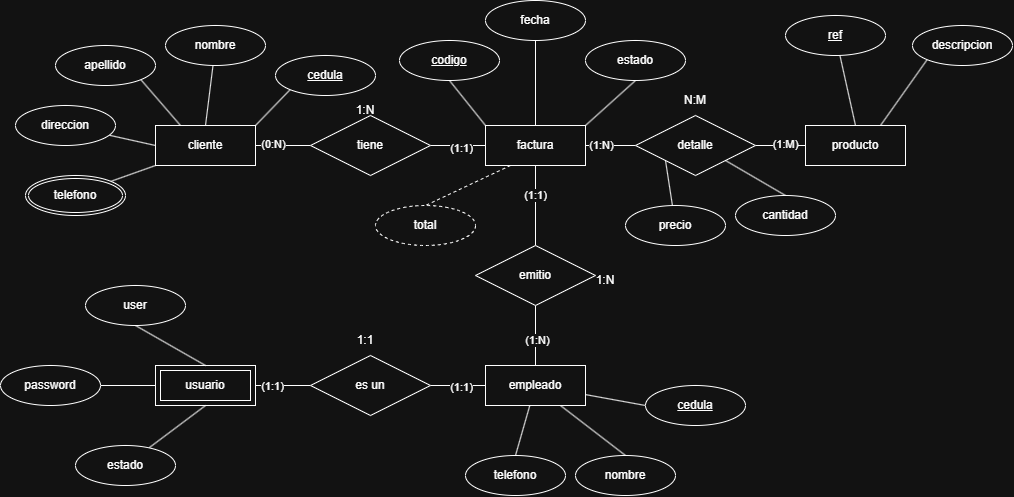

The diagram above was exported from draw.io. Its source (the exported page's mxGraphModel, read from the mxfile embedded in the PNG):
<mxGraphModel dx="1963" dy="675" grid="1" gridSize="10" guides="1" tooltips="1" connect="1" arrows="1" fold="1" page="1" pageScale="1" pageWidth="827" pageHeight="1169" math="0" shadow="0">
  <root>
    <mxCell id="0" />
    <mxCell id="1" parent="0" />
    <mxCell id="N886HGNKArx6_Owf_0zE-197" parent="1" style="whiteSpace=wrap;html=1;align=center;" value="producto" vertex="1">
      <mxGeometry height="40" width="100" x="720" y="200" as="geometry" />
    </mxCell>
    <mxCell id="N886HGNKArx6_Owf_0zE-245" edge="1" parent="1" source="N886HGNKArx6_Owf_0zE-198" style="rounded=0;orthogonalLoop=1;jettySize=auto;html=1;entryX=0.5;entryY=0;entryDx=0;entryDy=0;endArrow=none;endFill=0;" target="N886HGNKArx6_Owf_0zE-244">
      <mxGeometry relative="1" as="geometry" />
    </mxCell>
    <mxCell id="N886HGNKArx6_Owf_0zE-246" edge="1" parent="1" source="N886HGNKArx6_Owf_0zE-198" style="rounded=0;orthogonalLoop=1;jettySize=auto;html=1;exitX=0.75;exitY=1;exitDx=0;exitDy=0;entryX=0.5;entryY=0;entryDx=0;entryDy=0;endArrow=none;endFill=0;" target="N886HGNKArx6_Owf_0zE-242">
      <mxGeometry relative="1" x="0.0097" as="geometry" />
    </mxCell>
    <mxCell id="N886HGNKArx6_Owf_0zE-247" edge="1" parent="1" source="N886HGNKArx6_Owf_0zE-198" style="rounded=0;orthogonalLoop=1;jettySize=auto;html=1;entryX=0;entryY=0.5;entryDx=0;entryDy=0;endArrow=none;endFill=0;" target="N886HGNKArx6_Owf_0zE-243">
      <mxGeometry relative="1" as="geometry" />
    </mxCell>
    <mxCell id="N886HGNKArx6_Owf_0zE-198" parent="1" style="whiteSpace=wrap;html=1;align=center;" value="empleado" vertex="1">
      <mxGeometry height="40" width="100" x="400" y="440" as="geometry" />
    </mxCell>
    <mxCell id="N886HGNKArx6_Owf_0zE-222" edge="1" parent="1" source="N886HGNKArx6_Owf_0zE-200" style="rounded=0;orthogonalLoop=1;jettySize=auto;html=1;exitX=0.25;exitY=1;exitDx=0;exitDy=0;entryX=0.5;entryY=0;entryDx=0;entryDy=0;endArrow=none;endFill=0;dashed=1;" target="N886HGNKArx6_Owf_0zE-221">
      <mxGeometry relative="1" as="geometry" />
    </mxCell>
    <mxCell id="N886HGNKArx6_Owf_0zE-233" edge="1" parent="1" source="N886HGNKArx6_Owf_0zE-200" style="edgeStyle=orthogonalEdgeStyle;rounded=0;orthogonalLoop=1;jettySize=auto;html=1;endArrow=none;endFill=0;" target="N886HGNKArx6_Owf_0zE-232" value="">
      <mxGeometry relative="1" as="geometry" />
    </mxCell>
    <mxCell id="N886HGNKArx6_Owf_0zE-259" connectable="0" parent="N886HGNKArx6_Owf_0zE-233" style="edgeLabel;html=1;align=center;verticalAlign=middle;resizable=0;points=[];" value="(1:1)" vertex="1">
      <mxGeometry relative="1" x="-0.2857" y="-1" as="geometry">
        <mxPoint as="offset" />
      </mxGeometry>
    </mxCell>
    <mxCell id="N886HGNKArx6_Owf_0zE-237" edge="1" parent="1" source="N886HGNKArx6_Owf_0zE-200" style="edgeStyle=orthogonalEdgeStyle;rounded=0;orthogonalLoop=1;jettySize=auto;html=1;endArrow=none;endFill=0;" target="N886HGNKArx6_Owf_0zE-230" value="">
      <mxGeometry relative="1" as="geometry" />
    </mxCell>
    <mxCell id="N886HGNKArx6_Owf_0zE-257" connectable="0" parent="N886HGNKArx6_Owf_0zE-237" style="edgeLabel;html=1;align=center;verticalAlign=middle;resizable=0;points=[];" value="(1:N)" vertex="1">
      <mxGeometry relative="1" x="-0.4081" y="1" as="geometry">
        <mxPoint as="offset" />
      </mxGeometry>
    </mxCell>
    <mxCell id="N886HGNKArx6_Owf_0zE-200" parent="1" style="whiteSpace=wrap;html=1;align=center;" value="factura" vertex="1">
      <mxGeometry height="40" width="100" x="400" y="200" as="geometry" />
    </mxCell>
    <mxCell id="N886HGNKArx6_Owf_0zE-235" edge="1" parent="1" source="N886HGNKArx6_Owf_0zE-201" style="edgeStyle=orthogonalEdgeStyle;rounded=0;orthogonalLoop=1;jettySize=auto;html=1;endArrow=none;endFill=0;" target="N886HGNKArx6_Owf_0zE-231" value="">
      <mxGeometry relative="1" as="geometry" />
    </mxCell>
    <mxCell id="N886HGNKArx6_Owf_0zE-255" connectable="0" parent="N886HGNKArx6_Owf_0zE-235" style="edgeLabel;html=1;align=center;verticalAlign=middle;resizable=0;points=[];" value="(0:N)" vertex="1">
      <mxGeometry relative="1" x="-0.3799" y="2" as="geometry">
        <mxPoint as="offset" />
      </mxGeometry>
    </mxCell>
    <mxCell id="N886HGNKArx6_Owf_0zE-201" parent="1" style="whiteSpace=wrap;html=1;align=center;" value="cliente" vertex="1">
      <mxGeometry height="40" width="100" x="70" y="200" as="geometry" />
    </mxCell>
    <mxCell id="N886HGNKArx6_Owf_0zE-241" edge="1" parent="1" source="N886HGNKArx6_Owf_0zE-202" style="edgeStyle=orthogonalEdgeStyle;rounded=0;orthogonalLoop=1;jettySize=auto;html=1;endArrow=none;endFill=0;" target="N886HGNKArx6_Owf_0zE-239" value="">
      <mxGeometry relative="1" as="geometry" />
    </mxCell>
    <mxCell id="N886HGNKArx6_Owf_0zE-262" connectable="0" parent="N886HGNKArx6_Owf_0zE-241" style="edgeLabel;html=1;align=center;verticalAlign=middle;resizable=0;points=[];" value="(1:1)" vertex="1">
      <mxGeometry relative="1" x="-0.4009" as="geometry">
        <mxPoint as="offset" />
      </mxGeometry>
    </mxCell>
    <mxCell id="N886HGNKArx6_Owf_0zE-202" parent="1" style="shape=ext;margin=3;double=1;whiteSpace=wrap;html=1;align=center;" value="usuario" vertex="1">
      <mxGeometry height="40" width="100" x="70" y="440" as="geometry" />
    </mxCell>
    <mxCell id="N886HGNKArx6_Owf_0zE-210" edge="1" parent="1" source="N886HGNKArx6_Owf_0zE-204" style="rounded=0;orthogonalLoop=1;jettySize=auto;html=1;entryX=0.5;entryY=0;entryDx=0;entryDy=0;endArrow=none;endFill=0;" target="N886HGNKArx6_Owf_0zE-201">
      <mxGeometry relative="1" x="-0.5714" as="geometry">
        <mxPoint x="130" y="170" as="targetPoint" />
      </mxGeometry>
    </mxCell>
    <mxCell id="N886HGNKArx6_Owf_0zE-204" parent="1" style="ellipse;whiteSpace=wrap;html=1;align=center;" value="nombre" vertex="1">
      <mxGeometry height="40" width="100" x="80" y="100" as="geometry" />
    </mxCell>
    <mxCell id="N886HGNKArx6_Owf_0zE-209" edge="1" parent="1" source="N886HGNKArx6_Owf_0zE-205" style="rounded=0;orthogonalLoop=1;jettySize=auto;html=1;exitX=0;exitY=1;exitDx=0;exitDy=0;entryX=1;entryY=0;entryDx=0;entryDy=0;endArrow=none;endFill=0;" target="N886HGNKArx6_Owf_0zE-201">
      <mxGeometry relative="1" x="-0.0077" as="geometry" />
    </mxCell>
    <mxCell id="N886HGNKArx6_Owf_0zE-205" parent="1" style="ellipse;whiteSpace=wrap;html=1;align=center;fontStyle=4;" value="cedula" vertex="1">
      <mxGeometry height="40" width="100" x="190" y="130" as="geometry" />
    </mxCell>
    <mxCell id="N886HGNKArx6_Owf_0zE-211" edge="1" parent="1" source="N886HGNKArx6_Owf_0zE-206" style="rounded=0;orthogonalLoop=1;jettySize=auto;html=1;entryX=0.25;entryY=0;entryDx=0;entryDy=0;exitX=1;exitY=1;exitDx=0;exitDy=0;endArrow=none;endFill=0;" target="N886HGNKArx6_Owf_0zE-201">
      <mxGeometry relative="1" x="-0.3447" as="geometry" />
    </mxCell>
    <mxCell id="N886HGNKArx6_Owf_0zE-206" parent="1" style="ellipse;whiteSpace=wrap;html=1;align=center;" value="apellido" vertex="1">
      <mxGeometry height="40" width="100" x="-30" y="120" as="geometry" />
    </mxCell>
    <mxCell id="N886HGNKArx6_Owf_0zE-212" edge="1" parent="1" source="N886HGNKArx6_Owf_0zE-207" style="rounded=0;orthogonalLoop=1;jettySize=auto;html=1;entryX=0;entryY=0.5;entryDx=0;entryDy=0;endArrow=none;endFill=0;" target="N886HGNKArx6_Owf_0zE-201">
      <mxGeometry relative="1" as="geometry" />
    </mxCell>
    <mxCell id="N886HGNKArx6_Owf_0zE-207" parent="1" style="ellipse;whiteSpace=wrap;html=1;align=center;" value="direccion" vertex="1">
      <mxGeometry height="40" width="100" x="-70" y="180" as="geometry" />
    </mxCell>
    <mxCell id="N886HGNKArx6_Owf_0zE-213" edge="1" parent="1" source="N886HGNKArx6_Owf_0zE-208" style="rounded=0;orthogonalLoop=1;jettySize=auto;html=1;exitX=1;exitY=0;exitDx=0;exitDy=0;entryX=0;entryY=1;entryDx=0;entryDy=0;endArrow=none;endFill=0;" target="N886HGNKArx6_Owf_0zE-201">
      <mxGeometry relative="1" x="-0.0108" as="geometry" />
    </mxCell>
    <mxCell id="N886HGNKArx6_Owf_0zE-208" parent="1" style="ellipse;shape=doubleEllipse;margin=3;whiteSpace=wrap;html=1;align=center;" value="telefono" vertex="1">
      <mxGeometry height="40" width="100" x="-60" y="250" as="geometry" />
    </mxCell>
    <mxCell id="N886HGNKArx6_Owf_0zE-218" edge="1" parent="1" source="N886HGNKArx6_Owf_0zE-214" style="rounded=0;orthogonalLoop=1;jettySize=auto;html=1;endArrow=none;endFill=0;" target="N886HGNKArx6_Owf_0zE-200" value="">
      <mxGeometry relative="1" as="geometry" />
    </mxCell>
    <mxCell id="N886HGNKArx6_Owf_0zE-214" parent="1" style="ellipse;whiteSpace=wrap;html=1;align=center;" value="fecha" vertex="1">
      <mxGeometry height="40" width="100" x="400" y="75" as="geometry" />
    </mxCell>
    <mxCell id="N886HGNKArx6_Owf_0zE-217" edge="1" parent="1" source="N886HGNKArx6_Owf_0zE-215" style="rounded=0;orthogonalLoop=1;jettySize=auto;html=1;exitX=0.5;exitY=1;exitDx=0;exitDy=0;entryX=0;entryY=0;entryDx=0;entryDy=0;endArrow=none;endFill=0;" target="N886HGNKArx6_Owf_0zE-200">
      <mxGeometry relative="1" x="0.0108" as="geometry" />
    </mxCell>
    <mxCell id="N886HGNKArx6_Owf_0zE-215" parent="1" style="ellipse;whiteSpace=wrap;html=1;align=center;fontStyle=4;" value="codigo" vertex="1">
      <mxGeometry height="40" width="100" x="314" y="115" as="geometry" />
    </mxCell>
    <mxCell id="N886HGNKArx6_Owf_0zE-219" edge="1" parent="1" source="N886HGNKArx6_Owf_0zE-216" style="rounded=0;orthogonalLoop=1;jettySize=auto;html=1;exitX=0.5;exitY=1;exitDx=0;exitDy=0;entryX=1;entryY=0;entryDx=0;entryDy=0;endArrow=none;endFill=0;" target="N886HGNKArx6_Owf_0zE-200">
      <mxGeometry relative="1" x="0.011" as="geometry" />
    </mxCell>
    <mxCell id="N886HGNKArx6_Owf_0zE-216" parent="1" style="ellipse;whiteSpace=wrap;html=1;align=center;" value="estado" vertex="1">
      <mxGeometry height="40" width="100" x="500" y="115" as="geometry" />
    </mxCell>
    <mxCell id="N886HGNKArx6_Owf_0zE-227" edge="1" parent="1" source="N886HGNKArx6_Owf_0zE-220" style="rounded=0;orthogonalLoop=1;jettySize=auto;html=1;exitX=0;exitY=1;exitDx=0;exitDy=0;entryX=0.75;entryY=0;entryDx=0;entryDy=0;endArrow=none;endFill=0;" target="N886HGNKArx6_Owf_0zE-197">
      <mxGeometry relative="1" as="geometry" />
    </mxCell>
    <mxCell id="N886HGNKArx6_Owf_0zE-220" parent="1" style="ellipse;whiteSpace=wrap;html=1;align=center;" value="descripcion" vertex="1">
      <mxGeometry height="40" width="100" x="827" y="100" as="geometry" />
    </mxCell>
    <mxCell id="N886HGNKArx6_Owf_0zE-221" parent="1" style="ellipse;whiteSpace=wrap;html=1;align=center;dashed=1;" value="total" vertex="1">
      <mxGeometry height="40" width="100" x="290" y="280" as="geometry" />
    </mxCell>
    <mxCell id="N886HGNKArx6_Owf_0zE-226" edge="1" parent="1" source="N886HGNKArx6_Owf_0zE-223" style="rounded=0;orthogonalLoop=1;jettySize=auto;html=1;entryX=0.5;entryY=0;entryDx=0;entryDy=0;endArrow=none;endFill=0;" target="N886HGNKArx6_Owf_0zE-197">
      <mxGeometry relative="1" as="geometry" />
    </mxCell>
    <mxCell id="N886HGNKArx6_Owf_0zE-223" parent="1" style="ellipse;whiteSpace=wrap;html=1;align=center;fontStyle=4;" value="ref" vertex="1">
      <mxGeometry height="40" width="100" x="700" y="90" as="geometry" />
    </mxCell>
    <mxCell id="N886HGNKArx6_Owf_0zE-228" edge="1" parent="1" source="N886HGNKArx6_Owf_0zE-224" style="rounded=0;orthogonalLoop=1;jettySize=auto;html=1;entryX=0;entryY=1;entryDx=0;entryDy=0;endArrow=none;endFill=0;" target="N886HGNKArx6_Owf_0zE-230">
      <mxGeometry relative="1" as="geometry" />
    </mxCell>
    <mxCell id="N886HGNKArx6_Owf_0zE-224" parent="1" style="ellipse;whiteSpace=wrap;html=1;align=center;" value="precio" vertex="1">
      <mxGeometry height="40" width="100" x="540" y="280" as="geometry" />
    </mxCell>
    <mxCell id="N886HGNKArx6_Owf_0zE-229" edge="1" parent="1" source="N886HGNKArx6_Owf_0zE-225" style="rounded=0;orthogonalLoop=1;jettySize=auto;html=1;exitX=0.5;exitY=0;exitDx=0;exitDy=0;entryX=1;entryY=1;entryDx=0;entryDy=0;endArrow=none;endFill=0;" target="N886HGNKArx6_Owf_0zE-230">
      <mxGeometry relative="1" as="geometry" />
    </mxCell>
    <mxCell id="N886HGNKArx6_Owf_0zE-225" parent="1" style="ellipse;whiteSpace=wrap;html=1;align=center;" value="cantidad" vertex="1">
      <mxGeometry height="40" width="100" x="650" y="270" as="geometry" />
    </mxCell>
    <mxCell id="N886HGNKArx6_Owf_0zE-238" edge="1" parent="1" source="N886HGNKArx6_Owf_0zE-230" style="edgeStyle=orthogonalEdgeStyle;rounded=0;orthogonalLoop=1;jettySize=auto;html=1;endArrow=none;endFill=0;" target="N886HGNKArx6_Owf_0zE-197" value="">
      <mxGeometry relative="1" as="geometry" />
    </mxCell>
    <mxCell id="N886HGNKArx6_Owf_0zE-258" connectable="0" parent="N886HGNKArx6_Owf_0zE-238" style="edgeLabel;html=1;align=center;verticalAlign=middle;resizable=0;points=[];" value="(1:M)" vertex="1">
      <mxGeometry relative="1" x="0.1676" y="2" as="geometry">
        <mxPoint as="offset" />
      </mxGeometry>
    </mxCell>
    <mxCell id="N886HGNKArx6_Owf_0zE-230" parent="1" style="shape=rhombus;perimeter=rhombusPerimeter;whiteSpace=wrap;html=1;align=center;" value="detalle" vertex="1">
      <mxGeometry height="60" width="120" x="550" y="190" as="geometry" />
    </mxCell>
    <mxCell id="N886HGNKArx6_Owf_0zE-236" edge="1" parent="1" source="N886HGNKArx6_Owf_0zE-231" style="edgeStyle=orthogonalEdgeStyle;rounded=0;orthogonalLoop=1;jettySize=auto;html=1;endArrow=none;endFill=0;" target="N886HGNKArx6_Owf_0zE-200" value="">
      <mxGeometry relative="1" as="geometry" />
    </mxCell>
    <mxCell id="N886HGNKArx6_Owf_0zE-256" connectable="0" parent="N886HGNKArx6_Owf_0zE-236" style="edgeLabel;html=1;align=center;verticalAlign=middle;resizable=0;points=[];" value="(1:1)" vertex="1">
      <mxGeometry relative="1" x="0.1088" y="-2" as="geometry">
        <mxPoint as="offset" />
      </mxGeometry>
    </mxCell>
    <mxCell id="N886HGNKArx6_Owf_0zE-231" parent="1" style="shape=rhombus;perimeter=rhombusPerimeter;whiteSpace=wrap;html=1;align=center;" value="tiene" vertex="1">
      <mxGeometry height="60" width="120" x="225" y="190" as="geometry" />
    </mxCell>
    <mxCell id="N886HGNKArx6_Owf_0zE-234" edge="1" parent="1" source="N886HGNKArx6_Owf_0zE-232" style="edgeStyle=orthogonalEdgeStyle;rounded=0;orthogonalLoop=1;jettySize=auto;html=1;endArrow=none;endFill=0;" target="N886HGNKArx6_Owf_0zE-198" value="">
      <mxGeometry relative="1" as="geometry" />
    </mxCell>
    <mxCell id="N886HGNKArx6_Owf_0zE-260" connectable="0" parent="N886HGNKArx6_Owf_0zE-234" style="edgeLabel;html=1;align=center;verticalAlign=middle;resizable=0;points=[];" value="(1:N)" vertex="1">
      <mxGeometry relative="1" x="0.1412" y="1" as="geometry">
        <mxPoint as="offset" />
      </mxGeometry>
    </mxCell>
    <mxCell id="N886HGNKArx6_Owf_0zE-232" parent="1" style="shape=rhombus;perimeter=rhombusPerimeter;whiteSpace=wrap;html=1;align=center;" value="emitio" vertex="1">
      <mxGeometry height="60" width="120" x="390" y="320" as="geometry" />
    </mxCell>
    <mxCell id="N886HGNKArx6_Owf_0zE-240" edge="1" parent="1" source="N886HGNKArx6_Owf_0zE-239" style="edgeStyle=orthogonalEdgeStyle;rounded=0;orthogonalLoop=1;jettySize=auto;html=1;endArrow=none;endFill=0;" target="N886HGNKArx6_Owf_0zE-198" value="">
      <mxGeometry relative="1" as="geometry" />
    </mxCell>
    <mxCell id="N886HGNKArx6_Owf_0zE-261" connectable="0" parent="N886HGNKArx6_Owf_0zE-240" style="edgeLabel;html=1;align=center;verticalAlign=middle;resizable=0;points=[];" value="(1:1)" vertex="1">
      <mxGeometry relative="1" x="0.0878" y="-1" as="geometry">
        <mxPoint as="offset" />
      </mxGeometry>
    </mxCell>
    <mxCell id="N886HGNKArx6_Owf_0zE-239" parent="1" style="shape=rhombus;perimeter=rhombusPerimeter;whiteSpace=wrap;html=1;align=center;" value="es un" vertex="1">
      <mxGeometry height="60" width="120" x="225" y="430" as="geometry" />
    </mxCell>
    <mxCell id="N886HGNKArx6_Owf_0zE-242" parent="1" style="ellipse;whiteSpace=wrap;html=1;align=center;" value="nombre" vertex="1">
      <mxGeometry height="40" width="100" x="490" y="530" as="geometry" />
    </mxCell>
    <mxCell id="N886HGNKArx6_Owf_0zE-243" parent="1" style="ellipse;whiteSpace=wrap;html=1;align=center;fontStyle=4;" value="cedula" vertex="1">
      <mxGeometry height="40" width="100" x="560" y="460" as="geometry" />
    </mxCell>
    <mxCell id="N886HGNKArx6_Owf_0zE-244" parent="1" style="ellipse;whiteSpace=wrap;html=1;align=center;" value="telefono" vertex="1">
      <mxGeometry height="40" width="100" x="380" y="530" as="geometry" />
    </mxCell>
    <mxCell id="N886HGNKArx6_Owf_0zE-251" edge="1" parent="1" source="N886HGNKArx6_Owf_0zE-248" style="rounded=0;orthogonalLoop=1;jettySize=auto;html=1;exitX=0.5;exitY=1;exitDx=0;exitDy=0;entryX=0.5;entryY=0;entryDx=0;entryDy=0;endArrow=none;endFill=0;" target="N886HGNKArx6_Owf_0zE-202">
      <mxGeometry relative="1" as="geometry" />
    </mxCell>
    <mxCell id="N886HGNKArx6_Owf_0zE-248" parent="1" style="ellipse;whiteSpace=wrap;html=1;align=center;" value="user" vertex="1">
      <mxGeometry height="40" width="100" y="360" as="geometry" />
    </mxCell>
    <mxCell id="N886HGNKArx6_Owf_0zE-252" edge="1" parent="1" source="N886HGNKArx6_Owf_0zE-249" style="rounded=0;orthogonalLoop=1;jettySize=auto;html=1;endArrow=none;endFill=0;" target="N886HGNKArx6_Owf_0zE-202" value="">
      <mxGeometry relative="1" as="geometry" />
    </mxCell>
    <mxCell id="N886HGNKArx6_Owf_0zE-249" parent="1" style="ellipse;whiteSpace=wrap;html=1;align=center;" value="password" vertex="1">
      <mxGeometry height="40" width="100" x="-85" y="440" as="geometry" />
    </mxCell>
    <mxCell id="N886HGNKArx6_Owf_0zE-253" edge="1" parent="1" source="N886HGNKArx6_Owf_0zE-250" style="rounded=0;orthogonalLoop=1;jettySize=auto;html=1;entryX=0.5;entryY=1;entryDx=0;entryDy=0;endArrow=none;endFill=0;" target="N886HGNKArx6_Owf_0zE-202">
      <mxGeometry relative="1" as="geometry" />
    </mxCell>
    <mxCell id="N886HGNKArx6_Owf_0zE-250" parent="1" style="ellipse;whiteSpace=wrap;html=1;align=center;" value="estado" vertex="1">
      <mxGeometry height="40" width="100" x="-10" y="520" as="geometry" />
    </mxCell>
    <mxCell id="N886HGNKArx6_Owf_0zE-263" parent="1" style="text;html=1;whiteSpace=wrap;strokeColor=none;fillColor=none;align=center;verticalAlign=middle;rounded=0;" value="1:1" vertex="1">
      <mxGeometry height="30" width="60" x="250" y="400" as="geometry" />
    </mxCell>
    <mxCell id="N886HGNKArx6_Owf_0zE-264" parent="1" style="text;html=1;whiteSpace=wrap;strokeColor=none;fillColor=none;align=center;verticalAlign=middle;rounded=0;" value="1:N" vertex="1">
      <mxGeometry height="30" width="60" x="490" y="340" as="geometry" />
    </mxCell>
    <mxCell id="N886HGNKArx6_Owf_0zE-265" parent="1" style="text;html=1;whiteSpace=wrap;strokeColor=none;fillColor=none;align=center;verticalAlign=middle;rounded=0;" value="N:M" vertex="1">
      <mxGeometry height="30" width="60" x="580" y="160" as="geometry" />
    </mxCell>
    <mxCell id="N886HGNKArx6_Owf_0zE-266" parent="1" style="text;html=1;whiteSpace=wrap;strokeColor=none;fillColor=none;align=center;verticalAlign=middle;rounded=0;" value="1:N" vertex="1">
      <mxGeometry height="30" width="60" x="250" y="170" as="geometry" />
    </mxCell>
  </root>
</mxGraphModel>